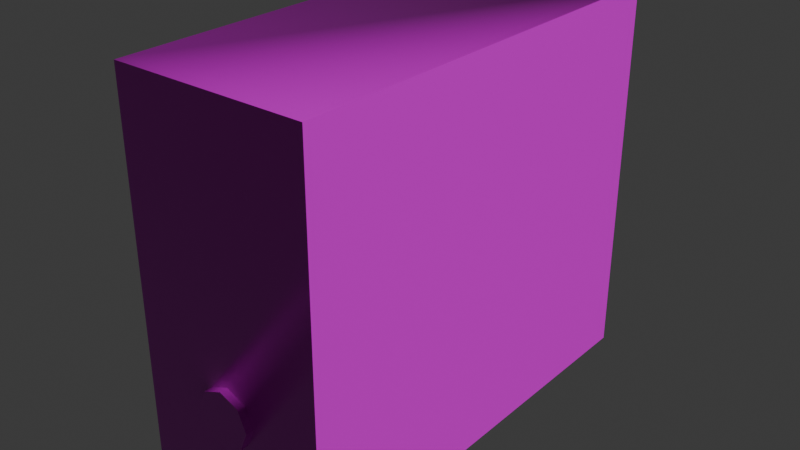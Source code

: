# Source: computer.blend  (saved by Blender 5.0.119; exported with 4.5.12 LTS)
import bpy
from mathutils import Matrix  # noqa: F401  (used for matrix-valued properties, if any)

bpy.ops.wm.read_factory_settings(use_empty=True)
scene = bpy.context.scene
scene.name = 'Scene'

# ---- collections
col_collection = bpy.data.collections.new('Collection'); scene.collection.children.link(col_collection)

# ---- images (referenced by path relative to the original .blend; pixels are not part of the script)
import os
ASSET_DIR = os.environ.get("B2B_ASSET_DIR", "")  # directory of the original .blend (textures are referenced by path, not embedded)
HERE = os.path.dirname(os.path.abspath(__file__))  # packed textures are extracted next to this script under _unpacked/

def load_image(name, relpath, width, height, colorspace="sRGB"):
    """Load a texture the original file referenced (path relative to the .blend, or extracted next to this script)."""
    p = next((c for c in (os.path.join(HERE, relpath), os.path.join(ASSET_DIR, relpath)) if relpath and os.path.exists(c)), "")
    if p:
        img = bpy.data.images.load(p, check_existing=True)
        img.name = name
    else:  # same state as the original file: an image datablock whose file is absent (Cycles renders it pink)
        img = bpy.data.images.new(name, width, height)
        img.source = "FILE"
        img.filepath = "//" + (relpath or name)
    img.colorspace_settings.name = colorspace
    return img
img_computer_worm_001_height_png_001 = load_image('computer_WORM.001_Height.png.001', 'textures/computer/computer_WORM.001_Height.png', 1024, 1024, 'Non-Color')
img_computer_worm_001_basecolor_png_001 = load_image('computer_WORM.001_BaseColor.png.001', 'textures/computer/computer_WORM.001_BaseColor.png', 1024, 1024, 'sRGB')
img_computer_worm_001_metallic_png_001 = load_image('computer_WORM.001_Metallic.png.001', 'textures/computer/computer_WORM.001_Metallic.png', 1024, 1024, 'Non-Color')
img_computer_worm_001_roughness_png_001 = load_image('computer_WORM.001_Roughness.png.001', 'textures/computer/computer_WORM.001_Roughness.png', 1024, 1024, 'Non-Color')
img_computer_worm_001_normal_png_001 = load_image('computer_WORM.001_Normal.png.001', 'textures/computer/computer_WORM.001_Normal.png', 1024, 1024, 'Non-Color')

# ---- materials (node trees are filled in below, after node groups)
mat_worm_001 = bpy.data.materials.new('WORM.001')
mat_worm_001.use_backface_culling_lightprobe_volume = False
mat_worm_001.use_transparent_shadow = False

# ---- material node trees
mat_worm_001.use_nodes = True; mat_worm_001.node_tree.nodes.clear()
_N = mat_worm_001.node_tree.nodes; _L = mat_worm_001.node_tree.links
n0 = _N.new('ShaderNodeBsdfPrincipled'); n0.name = 'Principled BSDF'; n0.location = (10, 300)
n0.distribution = 'GGX'
n0.subsurface_method = 'RANDOM_WALK_SKIN'
n0.inputs[3].default_value = 1.45
n0.inputs[27].default_value = (0.0, 0.0, 0.0, 1.0)
n0.inputs[28].default_value = 1.0
n1 = _N.new('ShaderNodeOutputMaterial'); n1.name = 'Material Output'; n1.location = (300, 300)
n2 = _N.new('ShaderNodeTexImage'); n2.name = 'Image Texture'; n2.location = (84, -876)
n2.label = 'Displacement'
n2.image = img_computer_worm_001_height_png_001
n3 = _N.new('ShaderNodeDisplacement'); n3.name = 'Displacement'; n3.location = (110, -400)
n4 = _N.new('ShaderNodeTexImage'); n4.name = 'Image Texture.001'; n4.location = (84, -36)
n4.label = 'Base Color'
n4.image = img_computer_worm_001_basecolor_png_001
n5 = _N.new('ShaderNodeTexImage'); n5.name = 'Image Texture.002'; n5.location = (84, -316)
n5.label = 'Metallic'
n5.image = img_computer_worm_001_metallic_png_001
n6 = _N.new('ShaderNodeTexImage'); n6.name = 'Image Texture.003'; n6.location = (84, -596)
n6.label = 'Roughness'
n6.image = img_computer_worm_001_roughness_png_001
n7 = _N.new('ShaderNodeTexImage'); n7.name = 'Image Texture.004'; n7.location = (84, -1156)
n7.label = 'Normal'
n7.image = img_computer_worm_001_normal_png_001
n8 = _N.new('ShaderNodeNormalMap'); n8.name = 'Normal Map'; n8.location = (-240, -620)
n9 = _N.new('ShaderNodeMapping'); n9.name = 'Mapping'; n9.location = (229, -36)
n10 = _N.new('NodeReroute'); n10.name = 'Reroute'; n10.location = (34, -706)
n10.width = 14
n10.socket_idname = 'NodeSocketVector'
n11 = _N.new('ShaderNodeTexCoord'); n11.name = 'Texture Coordinate'; n11.location = (29, -36)
n12 = _N.new('NodeFrame'); n12.name = 'Frame'; n12.location = (-1269, 336)
n12.label = 'Mapping'
n12.width = 398
n13 = _N.new('NodeFrame'); n13.name = 'Frame.001'; n13.location = (-624, 536)
n13.label = 'Textures'
n13.width = 353
n2.parent = n13
n4.parent = n13
n5.parent = n13
n6.parent = n13
n7.parent = n13
n9.parent = n12
n10.parent = n13
n11.parent = n12
_L.new(n0.outputs[0], n1.inputs[0])
_L.new(n2.outputs[0], n3.inputs[0])
_L.new(n3.outputs[0], n1.inputs[2])
_L.new(n4.outputs[0], n0.inputs[0])
_L.new(n5.outputs[0], n0.inputs[1])
_L.new(n6.outputs[0], n0.inputs[2])
_L.new(n7.outputs[0], n8.inputs[1])
_L.new(n8.outputs[0], n0.inputs[5])
_L.new(n10.outputs[0], n4.inputs[0])
_L.new(n10.outputs[0], n5.inputs[0])
_L.new(n10.outputs[0], n6.inputs[0])
_L.new(n10.outputs[0], n2.inputs[0])
_L.new(n10.outputs[0], n7.inputs[0])
_L.new(n9.outputs[0], n10.inputs[0])
_L.new(n11.outputs[2], n9.inputs[0])
n1.is_active_output = True

# ---- world
world_world = bpy.data.worlds.new('World'); scene.world = world_world
world_world.use_nodes = True; world_world.node_tree.nodes.clear()
_N = world_world.node_tree.nodes; _L = world_world.node_tree.links
n0 = _N.new('ShaderNodeOutputWorld'); n0.name = 'World Output'; n0.location = (200, 100)
n1 = _N.new('ShaderNodeBackground'); n1.name = 'Background'; n1.location = (-200, 100)
n1.inputs[0].default_value = (0.05088, 0.05088, 0.05088, 1.0)
_L.new(n1.outputs[0], n0.inputs[0])
n0.is_active_output = True
world_world.color = (0.05088, 0.05088, 0.05088)
world_world.sun_shadow_jitter_overblur = 0.0

# ---- meshes
me_computer_lod_1 = bpy.data.meshes.new('Computer-LOD-1')
me_computer_lod_1.from_pydata([(-0.1834, -0.3878, 0.0001155), (-0.1834, -0.3878, 0.7179), (-0.1834, 0.419, 0.0001155), (-0.1834, 0.419, 0.7179), (0.1834, -0.3878, 0.0001155), (0.1834, -0.3878, 0.7179), (0.1834, 0.419, 0.0001155), (0.1834, 0.419, 0.7179), (-0.1834, -0.3878, 0.393), (-0.1834, 0.419, 0.393), (0.1834, 0.419, 0.393), (0.1834, -0.3878, 0.393), (-0.1834, -0.3878, 0.5555), (-0.1834, 0.419, 0.5555), (0.1834, 0.419, 0.5555), (0.1834, -0.3878, 0.5555), (-0.1834, 0.419, 0.4742), (0.1834, 0.419, 0.4742), (0.1834, -0.3878, 0.4742), (-0.1834, -0.3878, 0.4742), (0.1515, -0.4045, 0.6017), (-0.1834, -0.4045, 0.4742), (0.1834, -0.4045, 0.4742), (-0.1834, -0.4045, 0.393), (0.1515, -0.4045, 0.6426), (-0.1834, -0.4045, 0.0001155), (0.1834, -0.4045, 0.0001155), (0.1834, -0.4045, 0.393), (-0.1515, -0.4045, 0.6426), (-0.1515, -0.4045, 0.6017), (-2.537e-08, -0.419, 0.2178), (0.01852, -0.419, 0.2101), (-2.635e-08, -0.3142, 0.244), (-2.635e-08, -0.419, 0.244), (0.03705, -0.3142, 0.2286), (0.03705, -0.419, 0.2286), (0.05239, -0.3142, 0.1916), (0.05239, -0.419, 0.1916), (0.03705, -0.3142, 0.1545), (0.03705, -0.419, 0.1545), (-3.025e-08, -0.3142, 0.1392), (-3.025e-08, -0.419, 0.1392), (-0.03705, -0.3142, 0.1545), (-0.03705, -0.419, 0.1545), (-0.05239, -0.3142, 0.1916), (-0.05239, -0.419, 0.1916), (-0.03705, -0.3142, 0.2286), (-0.03705, -0.419, 0.2286), (0.0262, -0.419, 0.1916), (0.01852, -0.419, 0.1731), (-2.83e-08, -0.419, 0.1654), (-0.01852, -0.419, 0.1731), (-0.0262, -0.419, 0.1916), (-0.01852, -0.419, 0.2101), (-2.732e-08, -0.419, 0.1916), (-0.1834, 0.3733, 0.04846), (-0.1834, 0.06686, 0.04846), (-0.1834, 0.3733, 0.1148), (-0.1834, 0.06686, 0.1148), (-0.1703, 0.3733, 0.04846), (-0.1703, 0.06686, 0.04846), (-0.1703, 0.3733, 0.1148), (-0.1703, 0.06686, 0.1148), (-0.1834, -0.4045, 0.5555), (0.1834, -0.4045, 0.5555), (0.1834, -0.4045, 0.7179), (-0.1834, -0.4045, 0.7179)], [], [(12, 1, 3, 13), (13, 3, 7, 14), (14, 7, 5, 15), (2, 6, 4, 0), (1, 5, 7, 3), (6, 10, 11, 4), (2, 9, 10, 6), (2, 0, 56, 55), (17, 14, 15, 18), (16, 13, 14, 17), (19, 12, 13, 16), (8, 19, 16, 9), (9, 16, 17, 10), (10, 17, 18, 11), (19, 8, 23, 21), (0, 4, 26, 25), (12, 19, 21, 63), (18, 15, 64, 22), (15, 5, 65, 64), (4, 11, 27, 26), (27, 23, 25, 26), (22, 21, 23, 27), (21, 22, 64, 63), (29, 20, 24, 28), (8, 0, 25, 23), (11, 18, 22, 27), (1, 12, 63, 66), (5, 1, 66, 65), (53, 52, 54), (43, 41, 50, 51), (32, 33, 35, 34), (51, 50, 54), (33, 47, 53, 30), (34, 35, 37, 36), (52, 51, 54), (41, 39, 49, 50), (36, 37, 39, 38), (30, 53, 54), (47, 45, 52, 53), (38, 39, 41, 40), (49, 48, 54), (39, 37, 48, 49), (40, 41, 43, 42), (35, 33, 30, 31), (42, 43, 45, 44), (45, 43, 51, 52), (50, 49, 54), (44, 45, 47, 46), (48, 31, 54), (37, 35, 31, 48), (46, 47, 33, 32), (31, 30, 54), (58, 57, 61, 62), (9, 2, 55, 57), (0, 8, 58, 56), (8, 9, 57, 58), (60, 62, 61, 59), (57, 55, 59, 61), (56, 58, 62, 60), (55, 56, 60, 59), (20, 29, 63, 64), (24, 20, 64, 65), (28, 24, 65, 66), (29, 28, 66, 63)])
me_computer_lod_1.polygons.foreach_set('use_smooth', [True] * 64)
_k = set([(0, 2), (1, 3), (2, 6), (2, 9), (2, 55), (3, 13), (4, 6), (4, 26), (5, 7), (5, 65), (6, 10), (7, 14), (9, 16), (10, 17), (13, 16), (14, 17), (21, 23), (21, 63), (22, 27), (22, 64), (23, 25), (25, 26), (26, 27), (32, 34), (32, 46), (33, 35), (33, 47), (34, 36), (35, 37), (36, 38), (37, 39), (38, 40), (39, 41), (40, 42), (41, 43), (42, 44), (43, 45), (44, 46), (45, 47), (55, 56), (55, 57), (55, 59), (56, 58), (57, 58), (59, 60), (59, 61), (60, 62), (61, 62), (63, 66), (64, 65), (65, 66)])
me_computer_lod_1.attributes.new('sharp_edge', 'BOOLEAN', 'EDGE').data.foreach_set('value', [ (min(e.vertices), max(e.vertices)) in _k for e in me_computer_lod_1.edges])
_uv = me_computer_lod_1.uv_layers.new(name='UVMap')
_uv.uv.foreach_set('vector', [0.04701, 0.5659, 0.004462, 0.5233, 0.2159, 0.3119, 0.2584, 0.3545, 0.2584, 0.3545, 0.2159, 0.3119, 0.3119, 0.2159, 0.3545, 0.2584, 0.3545, 0.2584, 0.3119, 0.2159, 0.5233, 0.004462, 0.5659, 0.04702, 0.4039, 0.5, 0.5, 0.5961, 0.2886, 0.8075, 0.1925, 0.7114, 0.004462, 0.1005, 0.1005, 0.004462, 0.3119, 0.2159, 0.2159, 0.3119, 0.5, 0.4039, 0.397, 0.301, 0.6084, 0.08957, 0.7114, 0.1925, 0.4039, 0.5, 0.301, 0.397, 0.397, 0.301, 0.5, 0.4039, 0.4039, 0.5, 0.1925, 0.7114, 0.299, 0.5796, 0.3793, 0.4993, 0.3758, 0.2797, 0.3545, 0.2584, 0.5659, 0.04702, 0.5872, 0.06829, 0.2797, 0.3758, 0.2584, 0.3545, 0.3545, 0.2584, 0.3758, 0.2797, 0.06829, 0.5872, 0.04701, 0.5659, 0.2584, 0.3545, 0.2797, 0.3758, 0.08957, 0.6084, 0.06829, 0.5872, 0.2797, 0.3758, 0.301, 0.397, 0.301, 0.397, 0.2797, 0.3758, 0.3758, 0.2797, 0.397, 0.301, 0.397, 0.301, 0.3758, 0.2797, 0.5872, 0.06829, 0.6084, 0.08957, 0.06829, 0.5872, 0.08957, 0.6084, 0.08521, 0.6128, 0.06393, 0.5915, 0.1925, 0.7114, 0.2886, 0.8075, 0.2842, 0.8118, 0.1882, 0.7158, 0.04701, 0.5659, 0.06829, 0.5872, 0.06393, 0.5915, 0.04265, 0.5702, 0.5872, 0.06829, 0.5659, 0.04702, 0.5702, 0.04265, 0.5915, 0.06393, 0.5659, 0.04702, 0.5233, 0.004462, 0.5277, 0.0001016, 0.5702, 0.04265, 0.7114, 0.1925, 0.6084, 0.08957, 0.6128, 0.08521, 0.7158, 0.1882, 0.1813, 0.9148, 0.08521, 0.8187, 0.1882, 0.7158, 0.2842, 0.8118, 0.16, 0.9361, 0.06393, 0.84, 0.08521, 0.8187, 0.1813, 0.9148, 0.06393, 0.84, 0.16, 0.9361, 0.1387, 0.9573, 0.04265, 0.8613, 0.03887, 0.8817, 0.1183, 0.9611, 0.1076, 0.9718, 0.02815, 0.8924, 0.08957, 0.6084, 0.1925, 0.7114, 0.1882, 0.7158, 0.08521, 0.6128, 0.6084, 0.08957, 0.5872, 0.06829, 0.5915, 0.06393, 0.6128, 0.08521, 0.004462, 0.5233, 0.04701, 0.5659, 0.04265, 0.5702, 0.0001015, 0.5277, 0.1005, 0.004462, 0.004462, 0.1005, 0.0001016, 0.09619, 0.09619, 0.0001015, 0.7249, 0.2569, 0.7302, 0.2516, 0.7339, 0.2606, 0.7413, 0.2426, 0.7518, 0.2531, 0.7429, 0.2569, 0.7376, 0.2516, 0.7548, 0.2424, 0.716, 0.2424, 0.716, 0.2276, 0.7548, 0.2276, 0.7376, 0.2516, 0.7429, 0.2569, 0.7339, 0.2606, 0.716, 0.268, 0.716, 0.2531, 0.7249, 0.2569, 0.7249, 0.2643, 0.7548, 0.2276, 0.716, 0.2276, 0.716, 0.2127, 0.7548, 0.2127, 0.7302, 0.2516, 0.7376, 0.2516, 0.7339, 0.2606, 0.7518, 0.2531, 0.7518, 0.268, 0.7429, 0.2643, 0.7429, 0.2569, 0.7548, 0.2127, 0.716, 0.2127, 0.716, 0.1979, 0.7548, 0.1979, 0.7249, 0.2643, 0.7249, 0.2569, 0.7339, 0.2606, 0.716, 0.2531, 0.7265, 0.2426, 0.7302, 0.2516, 0.7249, 0.2569, 0.7548, 0.1979, 0.716, 0.1979, 0.716, 0.183, 0.7548, 0.183, 0.7429, 0.2643, 0.7376, 0.2695, 0.7339, 0.2606, 0.7518, 0.268, 0.7413, 0.2785, 0.7376, 0.2695, 0.7429, 0.2643, 0.7548, 0.183, 0.716, 0.183, 0.716, 0.1681, 0.7548, 0.1681, 0.7265, 0.2785, 0.716, 0.268, 0.7249, 0.2643, 0.7302, 0.2695, 0.7548, 0.1681, 0.716, 0.1681, 0.716, 0.1533, 0.7548, 0.1533, 0.7265, 0.2426, 0.7413, 0.2426, 0.7376, 0.2516, 0.7302, 0.2516, 0.7429, 0.2569, 0.7429, 0.2643, 0.7339, 0.2606, 0.7548, 0.1533, 0.716, 0.1533, 0.716, 0.1384, 0.7548, 0.1384, 0.7376, 0.2695, 0.7302, 0.2695, 0.7339, 0.2606, 0.7413, 0.2785, 0.7265, 0.2785, 0.7302, 0.2695, 0.7376, 0.2695, 0.7548, 0.1384, 0.716, 0.1384, 0.716, 0.1236, 0.7548, 0.1236, 0.7302, 0.2695, 0.7249, 0.2643, 0.7339, 0.2606, 0.716, 0.1185, 0.716, 0.004955, 0.7208, 0.004955, 0.7208, 0.1185, 0.301, 0.397, 0.4039, 0.5, 0.3793, 0.4993, 0.3619, 0.4819, 0.1925, 0.7114, 0.08957, 0.6084, 0.2816, 0.5622, 0.299, 0.5796, 0.08957, 0.6084, 0.301, 0.397, 0.3619, 0.4819, 0.2816, 0.5622, 0.7454, 0.1185, 0.7208, 0.1185, 0.7208, 0.004955, 0.7454, 0.004955, 0.7208, 0.0001015, 0.7454, 0.0001015, 0.7454, 0.004955, 0.7208, 0.004955, 0.7454, 0.1234, 0.7208, 0.1234, 0.7208, 0.1185, 0.7454, 0.1185, 0.7503, 0.004955, 0.7503, 0.1185, 0.7454, 0.1185, 0.7454, 0.004955, 0.1183, 0.9611, 0.03887, 0.8817, 0.04265, 0.8613, 0.1387, 0.9573, 0.1076, 0.9718, 0.1183, 0.9611, 0.1387, 0.9573, 0.09619, 0.9999, 0.02815, 0.8924, 0.1076, 0.9718, 0.09619, 0.9999, 0.0001015, 0.9038, 0.03887, 0.8817, 0.02815, 0.8924, 0.0001015, 0.9038, 0.04265, 0.8613])
me_computer_lod_1.materials.append(mat_worm_001)
me_computer_lod_1.update()

# ---- objects
ob_computer_lod_1 = bpy.data.objects.new('Computer-LOD-1', me_computer_lod_1)

# ---- transforms, parenting, visibility, modifiers, constraints
ob_computer_lod_1.location = (0.0, 0.0, 0.0)

# ---- collection membership
col_collection.objects.link(ob_computer_lod_1)

# ---- scene / render settings (as saved in the file)
scene.frame_start = 1; scene.frame_end = 250; scene.frame_set(1)
scene.render.engine = 'BLENDER_EEVEE_NEXT'
scene.render.bake_bias = 0.0
scene.render.bake_samples = 0
scene.cycles.sampling_pattern = 'TABULATED_SOBOL'
scene.eevee.use_volume_custom_range = False
bpy.context.view_layer.update()

# ---- added for rendering (the .blend has no active camera and no usable light): camera, sun
cam_auto = bpy.data.cameras.new('AutoCamera')
cam_auto.lens = 50.0
cam_auto.sensor_width = 36.0
cam_auto.clip_end = 1000.0
ob_auto_camera = bpy.data.objects.new('AutoCamera', cam_auto)
scene.collection.objects.link(ob_auto_camera)
ob_auto_camera.location = (1.07574, -1.29088, 1.21958)
ob_auto_camera.rotation_euler = (1.09748, -7.21219e-08, 0.694738)
scene.camera = ob_auto_camera
light_auto_sun = bpy.data.lights.new('AutoSun', 'SUN')
light_auto_sun.energy = 3.0
light_auto_sun.angle = 0.0523599
ob_auto_sun = bpy.data.objects.new('AutoSun', light_auto_sun)
scene.collection.objects.link(ob_auto_sun)
ob_auto_sun.rotation_euler = (0.872665, 0.174533, 0.523599)
bpy.context.view_layer.update()
